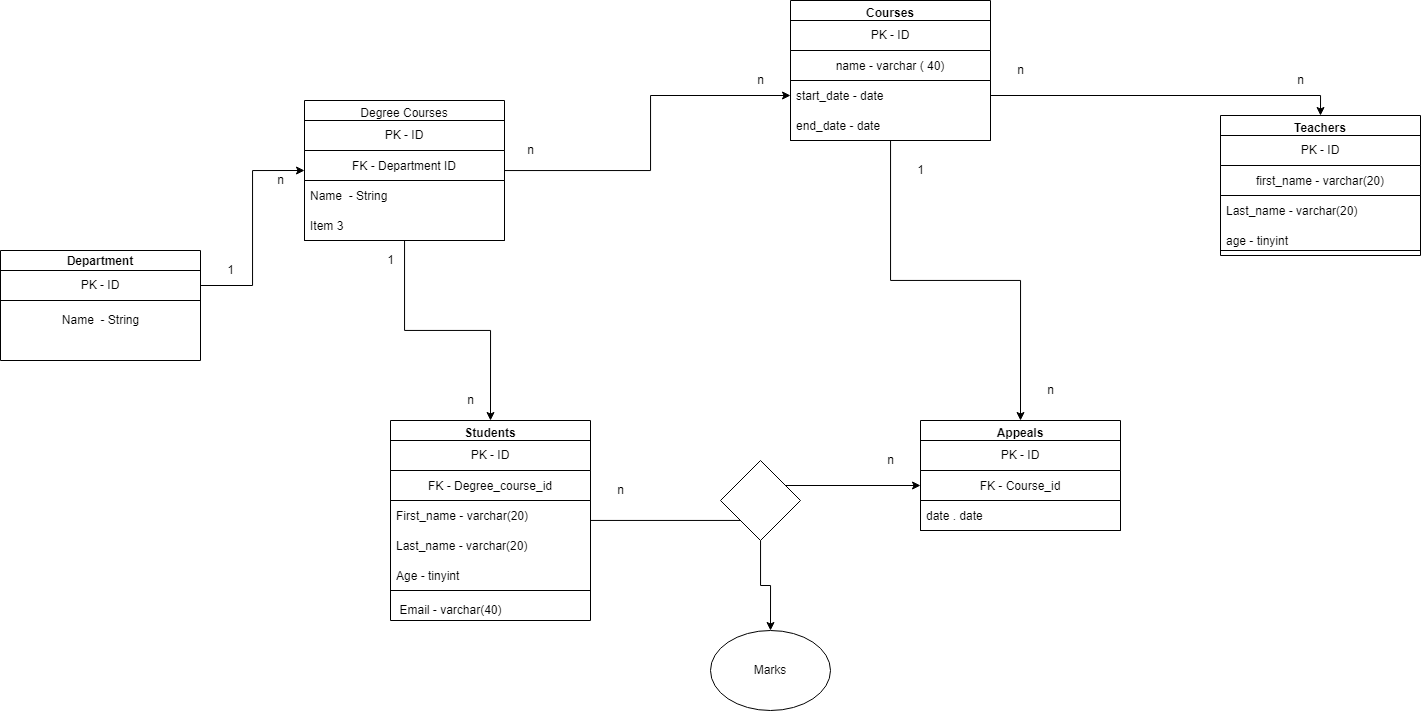

The diagram above was exported from draw.io. Its source (the exported page's mxGraphModel, read from the mxfile embedded in the PNG):
<mxGraphModel dx="1907" dy="889" grid="1" gridSize="10" guides="1" tooltips="1" connect="1" arrows="1" fold="1" page="1" pageScale="1" pageWidth="827" pageHeight="1169" math="0" shadow="0">
  <root>
    <mxCell id="0" />
    <mxCell id="1" parent="0" />
    <mxCell id="Ha7e8-8KOdMiyAuXQwzW-2" value="Department" style="swimlane;startSize=20;" vertex="1" parent="1">
      <mxGeometry x="10" y="290" width="200" height="110" as="geometry" />
    </mxCell>
    <mxCell id="Ha7e8-8KOdMiyAuXQwzW-9" value="PK - ID" style="whiteSpace=wrap;html=1;" vertex="1" parent="Ha7e8-8KOdMiyAuXQwzW-2">
      <mxGeometry y="20" width="200" height="30" as="geometry" />
    </mxCell>
    <mxCell id="Ha7e8-8KOdMiyAuXQwzW-10" value="Name&amp;nbsp; - String" style="text;html=1;align=center;verticalAlign=middle;resizable=0;points=[];autosize=1;strokeColor=none;fillColor=none;" vertex="1" parent="Ha7e8-8KOdMiyAuXQwzW-2">
      <mxGeometry x="55" y="60" width="90" height="20" as="geometry" />
    </mxCell>
    <mxCell id="Ha7e8-8KOdMiyAuXQwzW-34" style="edgeStyle=orthogonalEdgeStyle;rounded=0;orthogonalLoop=1;jettySize=auto;html=1;entryX=0.5;entryY=0;entryDx=0;entryDy=0;" edge="1" parent="1" source="Ha7e8-8KOdMiyAuXQwzW-3" target="Ha7e8-8KOdMiyAuXQwzW-5">
      <mxGeometry relative="1" as="geometry" />
    </mxCell>
    <mxCell id="Ha7e8-8KOdMiyAuXQwzW-3" value="Degree Courses" style="swimlane;fontStyle=0" vertex="1" parent="1">
      <mxGeometry x="314" y="140" width="200" height="140" as="geometry" />
    </mxCell>
    <mxCell id="Ha7e8-8KOdMiyAuXQwzW-11" value="PK - ID" style="whiteSpace=wrap;html=1;" vertex="1" parent="Ha7e8-8KOdMiyAuXQwzW-3">
      <mxGeometry y="20" width="200" height="30" as="geometry" />
    </mxCell>
    <mxCell id="Ha7e8-8KOdMiyAuXQwzW-23" value="FK - Department ID" style="swimlane;fontStyle=0;childLayout=stackLayout;horizontal=1;startSize=30;horizontalStack=0;resizeParent=1;resizeParentMax=0;resizeLast=0;collapsible=1;marginBottom=0;" vertex="1" parent="Ha7e8-8KOdMiyAuXQwzW-3">
      <mxGeometry y="50" width="200" height="90" as="geometry" />
    </mxCell>
    <mxCell id="Ha7e8-8KOdMiyAuXQwzW-24" value="Name  - String" style="text;strokeColor=none;fillColor=none;align=left;verticalAlign=middle;spacingLeft=4;spacingRight=4;overflow=hidden;points=[[0,0.5],[1,0.5]];portConstraint=eastwest;rotatable=0;" vertex="1" parent="Ha7e8-8KOdMiyAuXQwzW-23">
      <mxGeometry y="30" width="200" height="30" as="geometry" />
    </mxCell>
    <mxCell id="Ha7e8-8KOdMiyAuXQwzW-26" value="Item 3" style="text;strokeColor=none;fillColor=none;align=left;verticalAlign=middle;spacingLeft=4;spacingRight=4;overflow=hidden;points=[[0,0.5],[1,0.5]];portConstraint=eastwest;rotatable=0;" vertex="1" parent="Ha7e8-8KOdMiyAuXQwzW-23">
      <mxGeometry y="60" width="200" height="30" as="geometry" />
    </mxCell>
    <mxCell id="Ha7e8-8KOdMiyAuXQwzW-59" style="edgeStyle=orthogonalEdgeStyle;rounded=0;orthogonalLoop=1;jettySize=auto;html=1;entryX=0.5;entryY=0;entryDx=0;entryDy=0;" edge="1" parent="1" source="Ha7e8-8KOdMiyAuXQwzW-4" target="Ha7e8-8KOdMiyAuXQwzW-52">
      <mxGeometry relative="1" as="geometry" />
    </mxCell>
    <mxCell id="Ha7e8-8KOdMiyAuXQwzW-4" value="Courses" style="swimlane;fontStyle=1" vertex="1" parent="1">
      <mxGeometry x="800" y="40" width="200" height="140" as="geometry" />
    </mxCell>
    <mxCell id="Ha7e8-8KOdMiyAuXQwzW-12" value="PK - ID" style="whiteSpace=wrap;html=1;" vertex="1" parent="Ha7e8-8KOdMiyAuXQwzW-4">
      <mxGeometry y="20" width="200" height="30" as="geometry" />
    </mxCell>
    <mxCell id="Ha7e8-8KOdMiyAuXQwzW-19" value="name - varchar ( 40)" style="swimlane;fontStyle=0;childLayout=stackLayout;horizontal=1;startSize=30;horizontalStack=0;resizeParent=1;resizeParentMax=0;resizeLast=0;collapsible=1;marginBottom=0;" vertex="1" parent="Ha7e8-8KOdMiyAuXQwzW-4">
      <mxGeometry y="50" width="200" height="90" as="geometry" />
    </mxCell>
    <mxCell id="Ha7e8-8KOdMiyAuXQwzW-20" value="start_date - date" style="text;strokeColor=none;fillColor=none;align=left;verticalAlign=middle;spacingLeft=4;spacingRight=4;overflow=hidden;points=[[0,0.5],[1,0.5]];portConstraint=eastwest;rotatable=0;" vertex="1" parent="Ha7e8-8KOdMiyAuXQwzW-19">
      <mxGeometry y="30" width="200" height="30" as="geometry" />
    </mxCell>
    <mxCell id="Ha7e8-8KOdMiyAuXQwzW-21" value="end_date - date" style="text;strokeColor=none;fillColor=none;align=left;verticalAlign=middle;spacingLeft=4;spacingRight=4;overflow=hidden;points=[[0,0.5],[1,0.5]];portConstraint=eastwest;rotatable=0;" vertex="1" parent="Ha7e8-8KOdMiyAuXQwzW-19">
      <mxGeometry y="60" width="200" height="30" as="geometry" />
    </mxCell>
    <mxCell id="Ha7e8-8KOdMiyAuXQwzW-61" style="edgeStyle=orthogonalEdgeStyle;rounded=0;orthogonalLoop=1;jettySize=auto;html=1;entryX=0;entryY=0.25;entryDx=0;entryDy=0;" edge="1" parent="1" source="Ha7e8-8KOdMiyAuXQwzW-5" target="Ha7e8-8KOdMiyAuXQwzW-54">
      <mxGeometry relative="1" as="geometry" />
    </mxCell>
    <mxCell id="Ha7e8-8KOdMiyAuXQwzW-5" value="Students" style="swimlane;fontStyle=1" vertex="1" parent="1">
      <mxGeometry x="400" y="460" width="200" height="200" as="geometry" />
    </mxCell>
    <mxCell id="Ha7e8-8KOdMiyAuXQwzW-13" value="PK - ID" style="whiteSpace=wrap;html=1;" vertex="1" parent="Ha7e8-8KOdMiyAuXQwzW-5">
      <mxGeometry y="20" width="200" height="30" as="geometry" />
    </mxCell>
    <mxCell id="Ha7e8-8KOdMiyAuXQwzW-30" value="FK - Degree_course_id" style="swimlane;fontStyle=0;childLayout=stackLayout;horizontal=1;startSize=30;horizontalStack=0;resizeParent=1;resizeParentMax=0;resizeLast=0;collapsible=1;marginBottom=0;" vertex="1" parent="Ha7e8-8KOdMiyAuXQwzW-5">
      <mxGeometry y="50" width="200" height="120" as="geometry" />
    </mxCell>
    <mxCell id="Ha7e8-8KOdMiyAuXQwzW-31" value="First_name - varchar(20)" style="text;strokeColor=none;fillColor=none;align=left;verticalAlign=middle;spacingLeft=4;spacingRight=4;overflow=hidden;points=[[0,0.5],[1,0.5]];portConstraint=eastwest;rotatable=0;" vertex="1" parent="Ha7e8-8KOdMiyAuXQwzW-30">
      <mxGeometry y="30" width="200" height="30" as="geometry" />
    </mxCell>
    <mxCell id="Ha7e8-8KOdMiyAuXQwzW-32" value="Last_name - varchar(20)" style="text;strokeColor=none;fillColor=none;align=left;verticalAlign=middle;spacingLeft=4;spacingRight=4;overflow=hidden;points=[[0,0.5],[1,0.5]];portConstraint=eastwest;rotatable=0;" vertex="1" parent="Ha7e8-8KOdMiyAuXQwzW-30">
      <mxGeometry y="60" width="200" height="30" as="geometry" />
    </mxCell>
    <mxCell id="Ha7e8-8KOdMiyAuXQwzW-33" value="Age - tinyint" style="text;strokeColor=none;fillColor=none;align=left;verticalAlign=middle;spacingLeft=4;spacingRight=4;overflow=hidden;points=[[0,0.5],[1,0.5]];portConstraint=eastwest;rotatable=0;" vertex="1" parent="Ha7e8-8KOdMiyAuXQwzW-30">
      <mxGeometry y="90" width="200" height="30" as="geometry" />
    </mxCell>
    <mxCell id="Ha7e8-8KOdMiyAuXQwzW-42" value="Email - varchar(40)" style="text;html=1;align=center;verticalAlign=middle;resizable=0;points=[];autosize=1;strokeColor=none;fillColor=none;" vertex="1" parent="Ha7e8-8KOdMiyAuXQwzW-5">
      <mxGeometry y="180" width="120" height="20" as="geometry" />
    </mxCell>
    <mxCell id="Ha7e8-8KOdMiyAuXQwzW-6" value="Teachers" style="swimlane;fontStyle=1" vertex="1" parent="1">
      <mxGeometry x="1230" y="155" width="200" height="135" as="geometry" />
    </mxCell>
    <mxCell id="Ha7e8-8KOdMiyAuXQwzW-14" value="PK - ID" style="whiteSpace=wrap;html=1;" vertex="1" parent="Ha7e8-8KOdMiyAuXQwzW-6">
      <mxGeometry y="20" width="200" height="30" as="geometry" />
    </mxCell>
    <mxCell id="Ha7e8-8KOdMiyAuXQwzW-44" value="first_name - varchar(20)" style="swimlane;fontStyle=0;childLayout=stackLayout;horizontal=1;startSize=30;horizontalStack=0;resizeParent=1;resizeParentMax=0;resizeLast=0;collapsible=1;marginBottom=0;" vertex="1" parent="Ha7e8-8KOdMiyAuXQwzW-6">
      <mxGeometry y="50" width="200" height="90" as="geometry" />
    </mxCell>
    <mxCell id="Ha7e8-8KOdMiyAuXQwzW-45" value="Last_name - varchar(20)" style="text;strokeColor=none;fillColor=none;align=left;verticalAlign=middle;spacingLeft=4;spacingRight=4;overflow=hidden;points=[[0,0.5],[1,0.5]];portConstraint=eastwest;rotatable=0;" vertex="1" parent="Ha7e8-8KOdMiyAuXQwzW-44">
      <mxGeometry y="30" width="200" height="30" as="geometry" />
    </mxCell>
    <mxCell id="Ha7e8-8KOdMiyAuXQwzW-46" value="age - tinyint" style="text;strokeColor=none;fillColor=none;align=left;verticalAlign=middle;spacingLeft=4;spacingRight=4;overflow=hidden;points=[[0,0.5],[1,0.5]];portConstraint=eastwest;rotatable=0;" vertex="1" parent="Ha7e8-8KOdMiyAuXQwzW-44">
      <mxGeometry y="60" width="200" height="30" as="geometry" />
    </mxCell>
    <mxCell id="Ha7e8-8KOdMiyAuXQwzW-16" style="edgeStyle=orthogonalEdgeStyle;rounded=0;orthogonalLoop=1;jettySize=auto;html=1;entryX=0;entryY=0.5;entryDx=0;entryDy=0;" edge="1" parent="1" source="Ha7e8-8KOdMiyAuXQwzW-9" target="Ha7e8-8KOdMiyAuXQwzW-3">
      <mxGeometry relative="1" as="geometry" />
    </mxCell>
    <mxCell id="Ha7e8-8KOdMiyAuXQwzW-17" value="n" style="text;html=1;align=center;verticalAlign=middle;resizable=0;points=[];autosize=1;strokeColor=none;fillColor=none;" vertex="1" parent="1">
      <mxGeometry x="280" y="210" width="20" height="20" as="geometry" />
    </mxCell>
    <mxCell id="Ha7e8-8KOdMiyAuXQwzW-18" value="1" style="text;html=1;align=center;verticalAlign=middle;resizable=0;points=[];autosize=1;strokeColor=none;fillColor=none;" vertex="1" parent="1">
      <mxGeometry x="230" y="300" width="20" height="20" as="geometry" />
    </mxCell>
    <mxCell id="Ha7e8-8KOdMiyAuXQwzW-27" style="edgeStyle=orthogonalEdgeStyle;rounded=0;orthogonalLoop=1;jettySize=auto;html=1;entryX=0;entryY=0.5;entryDx=0;entryDy=0;" edge="1" parent="1" source="Ha7e8-8KOdMiyAuXQwzW-23" target="Ha7e8-8KOdMiyAuXQwzW-20">
      <mxGeometry relative="1" as="geometry">
        <Array as="points">
          <mxPoint x="660" y="210" />
        </Array>
      </mxGeometry>
    </mxCell>
    <mxCell id="Ha7e8-8KOdMiyAuXQwzW-28" value="n" style="text;html=1;align=center;verticalAlign=middle;resizable=0;points=[];autosize=1;strokeColor=none;fillColor=none;" vertex="1" parent="1">
      <mxGeometry x="530" y="180" width="20" height="20" as="geometry" />
    </mxCell>
    <mxCell id="Ha7e8-8KOdMiyAuXQwzW-29" value="n" style="text;html=1;align=center;verticalAlign=middle;resizable=0;points=[];autosize=1;strokeColor=none;fillColor=none;" vertex="1" parent="1">
      <mxGeometry x="760" y="110" width="20" height="20" as="geometry" />
    </mxCell>
    <mxCell id="Ha7e8-8KOdMiyAuXQwzW-35" value="1" style="text;html=1;align=center;verticalAlign=middle;resizable=0;points=[];autosize=1;strokeColor=none;fillColor=none;" vertex="1" parent="1">
      <mxGeometry x="390" y="290" width="20" height="20" as="geometry" />
    </mxCell>
    <mxCell id="Ha7e8-8KOdMiyAuXQwzW-36" value="n" style="text;html=1;align=center;verticalAlign=middle;resizable=0;points=[];autosize=1;strokeColor=none;fillColor=none;" vertex="1" parent="1">
      <mxGeometry x="470" y="430" width="20" height="20" as="geometry" />
    </mxCell>
    <mxCell id="Ha7e8-8KOdMiyAuXQwzW-48" style="edgeStyle=orthogonalEdgeStyle;rounded=0;orthogonalLoop=1;jettySize=auto;html=1;entryX=0.5;entryY=0;entryDx=0;entryDy=0;" edge="1" parent="1" source="Ha7e8-8KOdMiyAuXQwzW-19" target="Ha7e8-8KOdMiyAuXQwzW-6">
      <mxGeometry relative="1" as="geometry" />
    </mxCell>
    <mxCell id="Ha7e8-8KOdMiyAuXQwzW-49" value="n" style="text;html=1;align=center;verticalAlign=middle;resizable=0;points=[];autosize=1;strokeColor=none;fillColor=none;" vertex="1" parent="1">
      <mxGeometry x="1020" y="100" width="20" height="20" as="geometry" />
    </mxCell>
    <mxCell id="Ha7e8-8KOdMiyAuXQwzW-50" value="n" style="text;html=1;align=center;verticalAlign=middle;resizable=0;points=[];autosize=1;strokeColor=none;fillColor=none;" vertex="1" parent="1">
      <mxGeometry x="1300" y="110" width="20" height="20" as="geometry" />
    </mxCell>
    <mxCell id="Ha7e8-8KOdMiyAuXQwzW-52" value="Appeals" style="swimlane;fontStyle=1" vertex="1" parent="1">
      <mxGeometry x="930" y="460" width="200" height="110" as="geometry" />
    </mxCell>
    <mxCell id="Ha7e8-8KOdMiyAuXQwzW-53" value="PK - ID" style="whiteSpace=wrap;html=1;" vertex="1" parent="Ha7e8-8KOdMiyAuXQwzW-52">
      <mxGeometry y="20" width="200" height="30" as="geometry" />
    </mxCell>
    <mxCell id="Ha7e8-8KOdMiyAuXQwzW-54" value="FK - Course_id" style="swimlane;fontStyle=0;childLayout=stackLayout;horizontal=1;startSize=30;horizontalStack=0;resizeParent=1;resizeParentMax=0;resizeLast=0;collapsible=1;marginBottom=0;" vertex="1" parent="Ha7e8-8KOdMiyAuXQwzW-52">
      <mxGeometry y="50" width="200" height="60" as="geometry" />
    </mxCell>
    <mxCell id="Ha7e8-8KOdMiyAuXQwzW-55" value="date . date" style="text;strokeColor=none;fillColor=none;align=left;verticalAlign=middle;spacingLeft=4;spacingRight=4;overflow=hidden;points=[[0,0.5],[1,0.5]];portConstraint=eastwest;rotatable=0;" vertex="1" parent="Ha7e8-8KOdMiyAuXQwzW-54">
      <mxGeometry y="30" width="200" height="30" as="geometry" />
    </mxCell>
    <mxCell id="Ha7e8-8KOdMiyAuXQwzW-62" value="n" style="text;html=1;align=center;verticalAlign=middle;resizable=0;points=[];autosize=1;strokeColor=none;fillColor=none;" vertex="1" parent="1">
      <mxGeometry x="620" y="520" width="20" height="20" as="geometry" />
    </mxCell>
    <mxCell id="Ha7e8-8KOdMiyAuXQwzW-63" value="n" style="text;html=1;align=center;verticalAlign=middle;resizable=0;points=[];autosize=1;strokeColor=none;fillColor=none;" vertex="1" parent="1">
      <mxGeometry x="890" y="490" width="20" height="20" as="geometry" />
    </mxCell>
    <mxCell id="Ha7e8-8KOdMiyAuXQwzW-64" value="1" style="text;html=1;align=center;verticalAlign=middle;resizable=0;points=[];autosize=1;strokeColor=none;fillColor=none;" vertex="1" parent="1">
      <mxGeometry x="920" y="200" width="20" height="20" as="geometry" />
    </mxCell>
    <mxCell id="Ha7e8-8KOdMiyAuXQwzW-65" value="n" style="text;html=1;align=center;verticalAlign=middle;resizable=0;points=[];autosize=1;strokeColor=none;fillColor=none;" vertex="1" parent="1">
      <mxGeometry x="1050" y="420" width="20" height="20" as="geometry" />
    </mxCell>
    <mxCell id="Ha7e8-8KOdMiyAuXQwzW-67" style="edgeStyle=orthogonalEdgeStyle;rounded=0;orthogonalLoop=1;jettySize=auto;html=1;" edge="1" parent="1" source="Ha7e8-8KOdMiyAuXQwzW-66" target="Ha7e8-8KOdMiyAuXQwzW-68">
      <mxGeometry relative="1" as="geometry">
        <mxPoint x="780" y="709.9999999999998" as="targetPoint" />
      </mxGeometry>
    </mxCell>
    <mxCell id="Ha7e8-8KOdMiyAuXQwzW-66" value="" style="rhombus;whiteSpace=wrap;html=1;" vertex="1" parent="1">
      <mxGeometry x="730" y="500" width="80" height="80" as="geometry" />
    </mxCell>
    <mxCell id="Ha7e8-8KOdMiyAuXQwzW-68" value="Marks" style="ellipse;whiteSpace=wrap;html=1;" vertex="1" parent="1">
      <mxGeometry x="720" y="669.9999999999998" width="120" height="80" as="geometry" />
    </mxCell>
  </root>
</mxGraphModel>